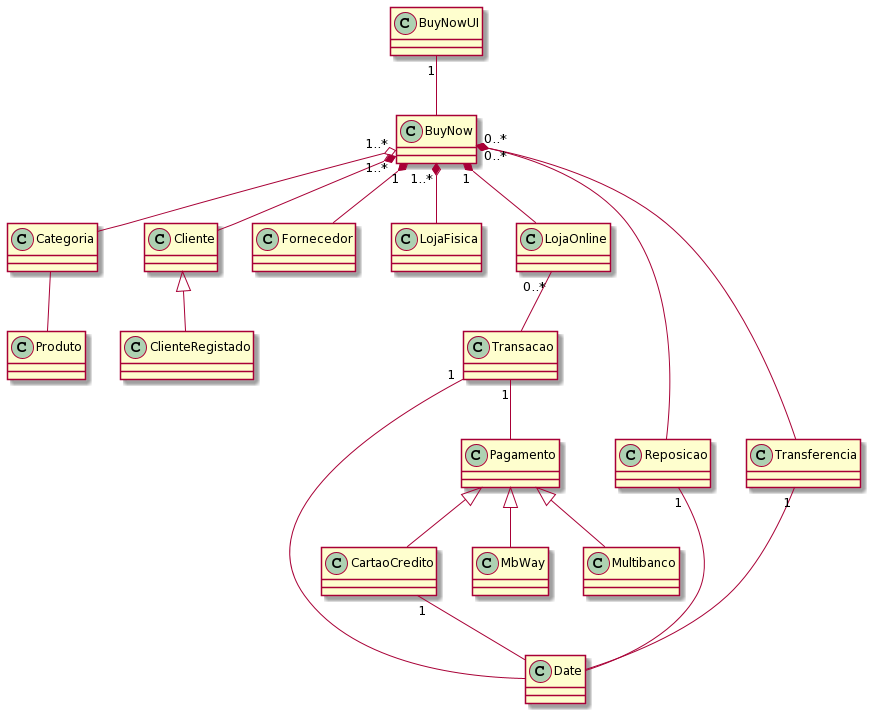

The diagram above was rendered by PlantUML. Its source (embedded in the PNG):
@startuml
class CartaoCredito {

}

class Categoria{

}

class Cliente{

}

class ClienteRegistado{

}

class Date{
  
}

class Fornecedor {

}

class LojaFisica {

}

class LojaOnline {

}

class MbWay {

}

class Multibanco {

}

class Pagamento {

}

class Produto {

}

class Reposicao {

}

class Transacao {

}

class Transferencia {

}

class BuyNow {

}

class BuyNowUI {

}

BuyNowUI "1" -- BuyNow
BuyNow "1..*" *-- LojaFisica
BuyNow "1" *-- LojaOnline
BuyNow "1..*" o-- Categoria
BuyNow "1..*" *-- Cliente
BuyNow "1" *-- Fornecedor
BuyNow "0..*" *-- Reposicao
BuyNow "0..*" *-- Transferencia
Transferencia "1" -- Date
Reposicao "1" -- Date
Categoria -- Produto
LojaOnline "0..*" -- Transacao
Pagamento <|-- MbWay
Pagamento <|-- CartaoCredito
Pagamento <|-- Multibanco
Transacao "1" -- Date
Transacao "1" -- Pagamento
CartaoCredito "1" -- Date
Cliente <|-- ClienteRegistado
@enduml